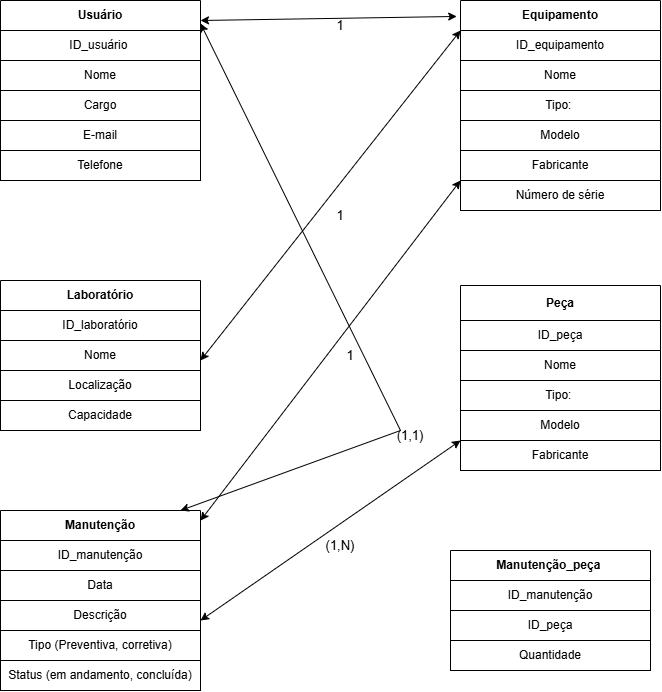

The diagram above was exported from draw.io. Its source (the exported page's mxGraphModel, read from the mxfile embedded in the PNG):
<mxGraphModel dx="1467" dy="767" grid="1" gridSize="10" guides="1" tooltips="1" connect="1" arrows="1" fold="1" page="1" pageScale="1" pageWidth="827" pageHeight="1169" math="0" shadow="0">
  <root>
    <mxCell id="0" />
    <mxCell id="1" parent="0" />
    <mxCell id="jocw7bF7Ot8hwNafAmdZ-1" value="&lt;font style=&quot;vertical-align: inherit;&quot;&gt;&lt;font style=&quot;vertical-align: inherit;&quot;&gt;Usuário&lt;/font&gt;&lt;/font&gt;" style="swimlane;whiteSpace=wrap;html=1;startSize=30;" vertex="1" parent="1">
      <mxGeometry x="70" y="50" width="200" height="180" as="geometry" />
    </mxCell>
    <mxCell id="jocw7bF7Ot8hwNafAmdZ-2" value="ID_usuário&amp;nbsp;" style="rounded=0;whiteSpace=wrap;html=1;" vertex="1" parent="jocw7bF7Ot8hwNafAmdZ-1">
      <mxGeometry y="30" width="200" height="30" as="geometry" />
    </mxCell>
    <mxCell id="jocw7bF7Ot8hwNafAmdZ-3" value="Nome" style="rounded=0;whiteSpace=wrap;html=1;" vertex="1" parent="jocw7bF7Ot8hwNafAmdZ-1">
      <mxGeometry y="60" width="200" height="30" as="geometry" />
    </mxCell>
    <mxCell id="jocw7bF7Ot8hwNafAmdZ-4" value="Cargo" style="rounded=0;whiteSpace=wrap;html=1;" vertex="1" parent="jocw7bF7Ot8hwNafAmdZ-1">
      <mxGeometry y="90" width="200" height="30" as="geometry" />
    </mxCell>
    <mxCell id="jocw7bF7Ot8hwNafAmdZ-5" value="E-mail" style="rounded=0;whiteSpace=wrap;html=1;" vertex="1" parent="jocw7bF7Ot8hwNafAmdZ-1">
      <mxGeometry y="120" width="200" height="30" as="geometry" />
    </mxCell>
    <mxCell id="jocw7bF7Ot8hwNafAmdZ-6" value="Telefone" style="rounded=0;whiteSpace=wrap;html=1;" vertex="1" parent="jocw7bF7Ot8hwNafAmdZ-1">
      <mxGeometry y="150" width="200" height="30" as="geometry" />
    </mxCell>
    <mxCell id="jocw7bF7Ot8hwNafAmdZ-7" value="Equipamento" style="swimlane;whiteSpace=wrap;html=1;startSize=30;" vertex="1" parent="1">
      <mxGeometry x="530" y="50" width="200" height="210" as="geometry" />
    </mxCell>
    <mxCell id="jocw7bF7Ot8hwNafAmdZ-8" value="ID_equipamento" style="rounded=0;whiteSpace=wrap;html=1;" vertex="1" parent="jocw7bF7Ot8hwNafAmdZ-7">
      <mxGeometry y="30" width="200" height="30" as="geometry" />
    </mxCell>
    <mxCell id="jocw7bF7Ot8hwNafAmdZ-9" value="Nome" style="rounded=0;whiteSpace=wrap;html=1;" vertex="1" parent="jocw7bF7Ot8hwNafAmdZ-7">
      <mxGeometry y="60" width="200" height="30" as="geometry" />
    </mxCell>
    <mxCell id="jocw7bF7Ot8hwNafAmdZ-10" value="Tipo:&amp;nbsp;" style="rounded=0;whiteSpace=wrap;html=1;" vertex="1" parent="jocw7bF7Ot8hwNafAmdZ-7">
      <mxGeometry y="90" width="200" height="30" as="geometry" />
    </mxCell>
    <mxCell id="jocw7bF7Ot8hwNafAmdZ-11" value="Modelo" style="rounded=0;whiteSpace=wrap;html=1;" vertex="1" parent="jocw7bF7Ot8hwNafAmdZ-7">
      <mxGeometry y="120" width="200" height="30" as="geometry" />
    </mxCell>
    <mxCell id="jocw7bF7Ot8hwNafAmdZ-12" value="Fabricante" style="rounded=0;whiteSpace=wrap;html=1;" vertex="1" parent="jocw7bF7Ot8hwNafAmdZ-7">
      <mxGeometry y="150" width="200" height="30" as="geometry" />
    </mxCell>
    <mxCell id="jocw7bF7Ot8hwNafAmdZ-13" value="Número de série" style="rounded=0;whiteSpace=wrap;html=1;" vertex="1" parent="jocw7bF7Ot8hwNafAmdZ-7">
      <mxGeometry y="180" width="200" height="30" as="geometry" />
    </mxCell>
    <mxCell id="jocw7bF7Ot8hwNafAmdZ-14" value="Laboratório" style="swimlane;whiteSpace=wrap;html=1;startSize=30;" vertex="1" parent="1">
      <mxGeometry x="70" y="330" width="200" height="150" as="geometry" />
    </mxCell>
    <mxCell id="jocw7bF7Ot8hwNafAmdZ-16" value="ID_laboratório" style="rounded=0;whiteSpace=wrap;html=1;" vertex="1" parent="jocw7bF7Ot8hwNafAmdZ-14">
      <mxGeometry y="30" width="200" height="30" as="geometry" />
    </mxCell>
    <mxCell id="jocw7bF7Ot8hwNafAmdZ-17" value="Nome" style="rounded=0;whiteSpace=wrap;html=1;" vertex="1" parent="jocw7bF7Ot8hwNafAmdZ-14">
      <mxGeometry y="60" width="200" height="30" as="geometry" />
    </mxCell>
    <mxCell id="jocw7bF7Ot8hwNafAmdZ-18" value="Localização" style="rounded=0;whiteSpace=wrap;html=1;" vertex="1" parent="jocw7bF7Ot8hwNafAmdZ-14">
      <mxGeometry y="90" width="200" height="30" as="geometry" />
    </mxCell>
    <mxCell id="jocw7bF7Ot8hwNafAmdZ-19" value="Capacidade" style="rounded=0;whiteSpace=wrap;html=1;" vertex="1" parent="jocw7bF7Ot8hwNafAmdZ-14">
      <mxGeometry y="120" width="200" height="30" as="geometry" />
    </mxCell>
    <mxCell id="jocw7bF7Ot8hwNafAmdZ-20" value="Peça" style="swimlane;whiteSpace=wrap;html=1;startSize=35;" vertex="1" parent="1">
      <mxGeometry x="530" y="335" width="200" height="185" as="geometry" />
    </mxCell>
    <mxCell id="jocw7bF7Ot8hwNafAmdZ-21" value="ID_peça" style="rounded=0;whiteSpace=wrap;html=1;" vertex="1" parent="jocw7bF7Ot8hwNafAmdZ-20">
      <mxGeometry y="35" width="200" height="30" as="geometry" />
    </mxCell>
    <mxCell id="jocw7bF7Ot8hwNafAmdZ-22" value="Nome" style="rounded=0;whiteSpace=wrap;html=1;" vertex="1" parent="jocw7bF7Ot8hwNafAmdZ-20">
      <mxGeometry y="65" width="200" height="30" as="geometry" />
    </mxCell>
    <mxCell id="jocw7bF7Ot8hwNafAmdZ-23" value="Tipo:&amp;nbsp;" style="rounded=0;whiteSpace=wrap;html=1;" vertex="1" parent="jocw7bF7Ot8hwNafAmdZ-20">
      <mxGeometry y="95" width="200" height="30" as="geometry" />
    </mxCell>
    <mxCell id="jocw7bF7Ot8hwNafAmdZ-24" value="Modelo" style="rounded=0;whiteSpace=wrap;html=1;" vertex="1" parent="jocw7bF7Ot8hwNafAmdZ-20">
      <mxGeometry y="125" width="200" height="30" as="geometry" />
    </mxCell>
    <mxCell id="jocw7bF7Ot8hwNafAmdZ-25" value="Fabricante" style="rounded=0;whiteSpace=wrap;html=1;" vertex="1" parent="jocw7bF7Ot8hwNafAmdZ-20">
      <mxGeometry y="155" width="200" height="30" as="geometry" />
    </mxCell>
    <mxCell id="jocw7bF7Ot8hwNafAmdZ-26" value="Manutenção" style="swimlane;whiteSpace=wrap;html=1;startSize=30;" vertex="1" parent="1">
      <mxGeometry x="70" y="560" width="200" height="180" as="geometry" />
    </mxCell>
    <mxCell id="jocw7bF7Ot8hwNafAmdZ-27" value="ID_manutenção" style="rounded=0;whiteSpace=wrap;html=1;" vertex="1" parent="jocw7bF7Ot8hwNafAmdZ-26">
      <mxGeometry y="30" width="200" height="30" as="geometry" />
    </mxCell>
    <mxCell id="jocw7bF7Ot8hwNafAmdZ-28" value="&lt;div&gt;Data&lt;/div&gt;" style="rounded=0;whiteSpace=wrap;html=1;" vertex="1" parent="jocw7bF7Ot8hwNafAmdZ-26">
      <mxGeometry y="60" width="200" height="30" as="geometry" />
    </mxCell>
    <mxCell id="jocw7bF7Ot8hwNafAmdZ-29" value="Descrição" style="rounded=0;whiteSpace=wrap;html=1;" vertex="1" parent="jocw7bF7Ot8hwNafAmdZ-26">
      <mxGeometry y="90" width="200" height="30" as="geometry" />
    </mxCell>
    <mxCell id="jocw7bF7Ot8hwNafAmdZ-30" value="Tipo (Preventiva, corretiva)" style="rounded=0;whiteSpace=wrap;html=1;" vertex="1" parent="jocw7bF7Ot8hwNafAmdZ-26">
      <mxGeometry y="120" width="200" height="30" as="geometry" />
    </mxCell>
    <mxCell id="jocw7bF7Ot8hwNafAmdZ-31" value="Status (em andamento, concluída)" style="rounded=0;whiteSpace=wrap;html=1;" vertex="1" parent="jocw7bF7Ot8hwNafAmdZ-26">
      <mxGeometry y="150" width="200" height="30" as="geometry" />
    </mxCell>
    <mxCell id="jocw7bF7Ot8hwNafAmdZ-32" value="Manutenção_peça&amp;nbsp;" style="swimlane;whiteSpace=wrap;html=1;startSize=30;" vertex="1" parent="1">
      <mxGeometry x="520" y="600" width="200" height="90" as="geometry" />
    </mxCell>
    <mxCell id="jocw7bF7Ot8hwNafAmdZ-33" value="ID_manutenção" style="rounded=0;whiteSpace=wrap;html=1;" vertex="1" parent="jocw7bF7Ot8hwNafAmdZ-32">
      <mxGeometry y="30" width="200" height="30" as="geometry" />
    </mxCell>
    <mxCell id="jocw7bF7Ot8hwNafAmdZ-34" value="ID_peça" style="rounded=0;whiteSpace=wrap;html=1;" vertex="1" parent="jocw7bF7Ot8hwNafAmdZ-32">
      <mxGeometry y="60" width="200" height="30" as="geometry" />
    </mxCell>
    <mxCell id="jocw7bF7Ot8hwNafAmdZ-36" value="" style="endArrow=classic;startArrow=classic;html=1;rounded=0;entryX=-0.019;entryY=0.076;entryDx=0;entryDy=0;entryPerimeter=0;" edge="1" parent="1" target="jocw7bF7Ot8hwNafAmdZ-7">
      <mxGeometry width="50" height="50" relative="1" as="geometry">
        <mxPoint x="270" y="70" as="sourcePoint" />
        <mxPoint x="320" y="20" as="targetPoint" />
      </mxGeometry>
    </mxCell>
    <mxCell id="jocw7bF7Ot8hwNafAmdZ-38" value="" style="endArrow=classic;startArrow=classic;html=1;rounded=0;" edge="1" parent="1">
      <mxGeometry width="50" height="50" relative="1" as="geometry">
        <mxPoint x="270" y="410" as="sourcePoint" />
        <mxPoint x="530" y="80" as="targetPoint" />
      </mxGeometry>
    </mxCell>
    <mxCell id="jocw7bF7Ot8hwNafAmdZ-39" value="&lt;font style=&quot;font-size: 13px;&quot;&gt;1&lt;/font&gt;" style="text;html=1;align=center;verticalAlign=middle;whiteSpace=wrap;rounded=0;" vertex="1" parent="1">
      <mxGeometry x="380" y="250" width="60" height="30" as="geometry" />
    </mxCell>
    <mxCell id="jocw7bF7Ot8hwNafAmdZ-40" value="" style="endArrow=classic;startArrow=classic;html=1;rounded=0;exitX=1;exitY=0.056;exitDx=0;exitDy=0;exitPerimeter=0;" edge="1" parent="1" source="jocw7bF7Ot8hwNafAmdZ-26">
      <mxGeometry width="50" height="50" relative="1" as="geometry">
        <mxPoint x="480" y="280" as="sourcePoint" />
        <mxPoint x="530" y="230" as="targetPoint" />
      </mxGeometry>
    </mxCell>
    <mxCell id="jocw7bF7Ot8hwNafAmdZ-41" value="&lt;span style=&quot;font-size: 13px;&quot;&gt;1&lt;/span&gt;" style="text;html=1;align=center;verticalAlign=middle;whiteSpace=wrap;rounded=0;" vertex="1" parent="1">
      <mxGeometry x="390" y="390" width="60" height="30" as="geometry" />
    </mxCell>
    <mxCell id="jocw7bF7Ot8hwNafAmdZ-42" value="" style="endArrow=classic;startArrow=classic;html=1;rounded=0;" edge="1" parent="1">
      <mxGeometry width="50" height="50" relative="1" as="geometry">
        <mxPoint x="270" y="670" as="sourcePoint" />
        <mxPoint x="530" y="490" as="targetPoint" />
      </mxGeometry>
    </mxCell>
    <mxCell id="jocw7bF7Ot8hwNafAmdZ-44" value="&lt;span style=&quot;font-size: 13px;&quot;&gt;(1,N)&lt;/span&gt;" style="text;html=1;align=center;verticalAlign=middle;whiteSpace=wrap;rounded=0;" vertex="1" parent="1">
      <mxGeometry x="380" y="580" width="60" height="30" as="geometry" />
    </mxCell>
    <mxCell id="jocw7bF7Ot8hwNafAmdZ-45" value="" style="endArrow=classic;startArrow=classic;html=1;rounded=0;" edge="1" parent="1">
      <mxGeometry width="50" height="50" relative="1" as="geometry">
        <mxPoint x="250" y="560" as="sourcePoint" />
        <mxPoint x="270" y="72.94117647058823" as="targetPoint" />
        <Array as="points">
          <mxPoint x="470" y="480" />
        </Array>
      </mxGeometry>
    </mxCell>
    <mxCell id="jocw7bF7Ot8hwNafAmdZ-46" value="&lt;span style=&quot;font-size: 13px;&quot;&gt;(1,1)&lt;/span&gt;" style="text;html=1;align=center;verticalAlign=middle;whiteSpace=wrap;rounded=0;" vertex="1" parent="1">
      <mxGeometry x="450" y="470" width="60" height="30" as="geometry" />
    </mxCell>
    <mxCell id="jocw7bF7Ot8hwNafAmdZ-35" value="Quantidade" style="rounded=0;whiteSpace=wrap;html=1;" vertex="1" parent="1">
      <mxGeometry x="520" y="690" width="200" height="30" as="geometry" />
    </mxCell>
    <mxCell id="jocw7bF7Ot8hwNafAmdZ-60" value="" style="rounded=0;whiteSpace=wrap;html=1;" vertex="1" parent="1">
      <mxGeometry x="70" y="740" width="200" as="geometry" />
    </mxCell>
    <mxCell id="jocw7bF7Ot8hwNafAmdZ-62" value="&lt;font style=&quot;font-size: 13px;&quot;&gt;1&lt;/font&gt;" style="text;html=1;align=center;verticalAlign=middle;whiteSpace=wrap;rounded=0;" vertex="1" parent="1">
      <mxGeometry x="380" y="60" width="60" height="30" as="geometry" />
    </mxCell>
  </root>
</mxGraphModel>